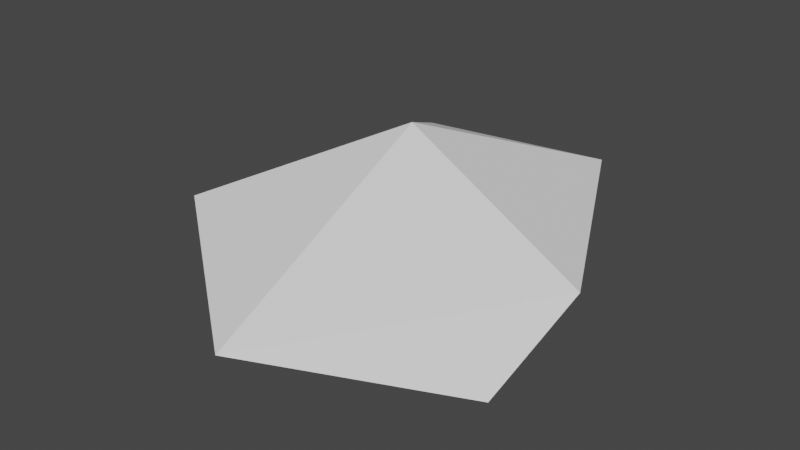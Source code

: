 # Source: bush_2.blend  (saved by Blender 2.81.16; exported with 4.5.12 LTS)
import bpy
from mathutils import Matrix  # noqa: F401  (used for matrix-valued properties, if any)

bpy.ops.wm.read_factory_settings(use_empty=True)
scene = bpy.context.scene
scene.name = 'Scene'

# ---- collections
col_collection = bpy.data.collections.new('Collection'); scene.collection.children.link(col_collection)

# ---- world
world_world = bpy.data.worlds.new('World'); scene.world = world_world
world_world.use_nodes = True; world_world.node_tree.nodes.clear()
_N = world_world.node_tree.nodes; _L = world_world.node_tree.links
n0 = _N.new('ShaderNodeOutputWorld'); n0.name = 'World Output'; n0.location = (300, 300)
n1 = _N.new('ShaderNodeBackground'); n1.name = 'Background'; n1.location = (10, 300)
n1.inputs[0].default_value = (0.05088, 0.05088, 0.05088, 1.0)
_L.new(n1.outputs[0], n0.inputs[0])
n0.is_active_output = True
world_world.color = (0.05088, 0.05088, 0.05088)
world_world.use_sun_shadow = False
world_world.sun_shadow_jitter_overblur = 0.0

# ---- meshes
me_icosphere_003 = bpy.data.meshes.new('Icosphere.003')
me_icosphere_003.from_pydata([(0.2954, 0.909, -0.5907), (-4.296e-09, -1.124, 1.252e-08), (-0.5841, 0.797, 0.361), (1.028, -0.1294, 0.315), (-4.108e-07, 3.948e-09, 1.124), (0.8898, -0.5209, -0.3567), (-1.005, 2.511e-08, -0.5025), (-0.8898, -0.5209, 0.3567), (0.4137, 0.9445, 0.3567), (0.1028, -0.5498, -0.6123), (0.671, -0.4006, -0.5732)], [], [(0, 6, 2), (0, 2, 8), (1, 3, 4), (7, 1, 4), (2, 7, 4), (8, 2, 4), (3, 8, 4), (3, 0, 8), (6, 7, 2), (5, 3, 1), (6, 1, 7), (5, 0, 3), (5, 10, 0), (0, 10, 9, 6), (6, 9, 1), (9, 10, 5, 1)])
_uv = me_icosphere_003.uv_layers.new(name='UVMap')
_uv.uv.foreach_set('vector', [0.4381, 0.1582, 0.1912, 0.164, 0.3186, 0.2886, 0.4381, 0.1582, 0.3186, 0.2886, 0.4705, 0.289, 0.8636, 0.2379, 0.6587, 0.2743, 0.7273, 0.3937, 0.9851, 0.289, 0.8636, 0.2379, 0.9105, 0.4196, 0.3186, 0.2886, 0.1069, 0.289, 0.1818, 0.3937, 0.4705, 0.289, 0.3186, 0.2886, 0.3513, 0.4125, 0.6587, 0.2743, 0.4705, 0.289, 0.5444, 0.42, 0.6587, 0.2743, 0.4559, 0.1582, 0.4705, 0.289, 0.1912, 0.164, 0.1069, 0.289, 0.3186, 0.2886, 0.7113, 0.1833, 0.6587, 0.2743, 0.8636, 0.2379, 0.1484, 0.1491, 0.0, 0.1575, 0.1069, 0.289, 0.7113, 0.1833, 0.4559, 0.1582, 0.6587, 0.2743, 0.7113, 0.1833, 0.6882, 0.1512, 0.4559, 0.1582, 0.4559, 0.1582, 0.6882, 0.1512, 0.8303, 0.1352, 0.1484, 0.1491, 0.1484, 0.1491, 0.03918, 0.0896, 0.0, 0.1575, 0.8303, 0.1352, 0.7404, 0.1454, 0.7113, 0.1833, 0.8636, 0.2379])
me_icosphere_003.use_remesh_fix_poles = True
me_icosphere_003.use_remesh_preserve_attributes = False
me_icosphere_003.use_mirror_vertex_groups = False
me_icosphere_003.update()

# ---- objects
ob_bush = bpy.data.objects.new('bush', me_icosphere_003)

# ---- transforms, parenting, visibility, modifiers, constraints
ob_bush.location = (0.1339, -1.362, 0.07508)
ob_bush.scale = (2.307, 2.597, 1.299)
ob_bush.lineart.crease_threshold = 0.0

# ---- collection membership
col_collection.objects.link(ob_bush)

# ---- scene / render settings (as saved in the file)
scene.frame_start = 1; scene.frame_end = 250; scene.frame_set(1)
scene.render.engine = 'BLENDER_EEVEE_NEXT'
scene.cycles.use_denoising = False
scene.cycles.samples = 128
scene.cycles.sampling_pattern = 'TABULATED_SOBOL'
scene.cycles.use_adaptive_sampling = False
scene.cycles.use_light_tree = False
scene.view_settings.view_transform = 'Filmic'
bpy.context.view_layer.update()

# ---- added for rendering (the .blend has no active camera and no usable light): camera, sun
cam_auto = bpy.data.cameras.new('AutoCamera')
cam_auto.lens = 50.0
cam_auto.sensor_width = 36.0
cam_auto.clip_end = 1000.0
ob_auto_camera = bpy.data.objects.new('AutoCamera', cam_auto)
scene.collection.objects.link(ob_auto_camera)
ob_auto_camera.location = (7.08033, -9.89824, 5.9427)
ob_auto_camera.rotation_euler = (1.09748, -7.21219e-08, 0.694738)
scene.camera = ob_auto_camera
light_auto_sun = bpy.data.lights.new('AutoSun', 'SUN')
light_auto_sun.energy = 3.0
light_auto_sun.angle = 0.0523599
ob_auto_sun = bpy.data.objects.new('AutoSun', light_auto_sun)
scene.collection.objects.link(ob_auto_sun)
ob_auto_sun.rotation_euler = (0.872665, 0.174533, 0.523599)
bpy.context.view_layer.update()
